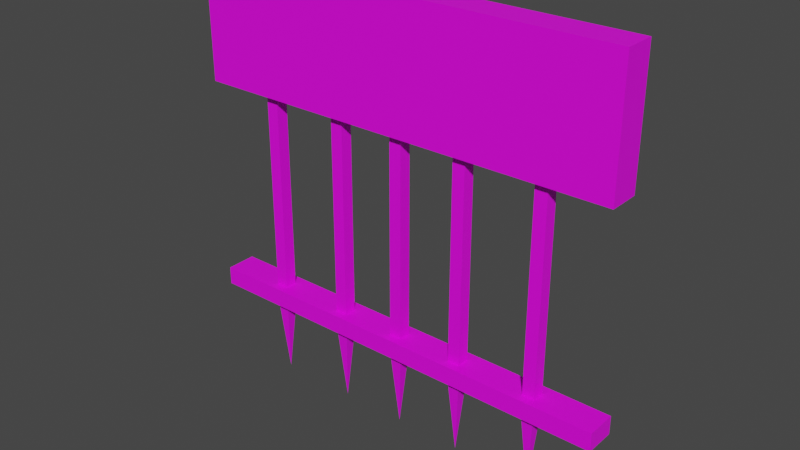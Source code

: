 # Source: 60606.blend  (saved by Blender 2.82.7; exported with 4.5.12 LTS)
import bpy
from mathutils import Matrix  # noqa: F401  (used for matrix-valued properties, if any)

bpy.ops.wm.read_factory_settings(use_empty=True)
scene = bpy.context.scene
scene.name = 'Scene'

# ---- collections
col_collection = bpy.data.collections.new('Collection'); scene.collection.children.link(col_collection)

# ---- images (referenced by path relative to the original .blend; pixels are not part of the script)
import os
ASSET_DIR = os.environ.get("B2B_ASSET_DIR", "")  # directory of the original .blend (textures are referenced by path, not embedded)
HERE = os.path.dirname(os.path.abspath(__file__))  # packed textures are extracted next to this script under _unpacked/

def load_image(name, relpath, width, height, colorspace="sRGB"):
    """Load a texture the original file referenced (path relative to the .blend, or extracted next to this script)."""
    p = next((c for c in (os.path.join(HERE, relpath), os.path.join(ASSET_DIR, relpath)) if relpath and os.path.exists(c)), "")
    if p:
        img = bpy.data.images.load(p, check_existing=True)
        img.name = name
    else:  # same state as the original file: an image datablock whose file is absent (Cycles renders it pink)
        img = bpy.data.images.new(name, width, height)
        img.source = "FILE"
        img.filepath = "//" + (relpath or name)
    img.colorspace_settings.name = colorspace
    return img
img_090_2_0_png = load_image('090_2-0.png', 'textures/090_2-0.png', 1024, 1024, 'sRGB')
img_090_12_0_png = load_image('090_12-0.png', 'textures/090_12-0.png', 1024, 1024, 'sRGB')
img_067_15_0_png = load_image('067_15-0.png', 'textures/067_15-0.png', 1024, 1024, 'sRGB')

# ---- materials (node trees are filled in below, after node groups)
mat_090_2_0 = bpy.data.materials.new('090_2-0')
mat_090_2_0.use_backface_culling = True
mat_090_2_0.use_transparent_shadow = False
mat_090_12_0 = bpy.data.materials.new('090_12-0')
mat_090_12_0.use_backface_culling = True
mat_090_12_0.use_transparent_shadow = False
mat_067_15_0 = bpy.data.materials.new('067_15-0')
mat_067_15_0.use_backface_culling = True
mat_067_15_0.use_transparent_shadow = False

# ---- material node trees
mat_090_2_0.use_nodes = True; mat_090_2_0.node_tree.nodes.clear()
_N = mat_090_2_0.node_tree.nodes; _L = mat_090_2_0.node_tree.links
n0 = _N.new('ShaderNodeBsdfPrincipled'); n0.name = 'Principled BSDF'; n0.location = (0, 300)
n0.distribution = 'GGX'
n0.subsurface_method = 'BURLEY'
n0.inputs[3].default_value = 1.45
n0.inputs[27].default_value = (0.0, 0.0, 0.0, 1.0)
n0.inputs[28].default_value = 1.0
n1 = _N.new('ShaderNodeOutputMaterial'); n1.name = 'Material Output'; n1.location = (300, 300)
n2 = _N.new('ShaderNodeTexImage'); n2.name = 'Image Texture'; n2.location = (-300, 300)
n2.label = 'Base Color'
n2.image = img_090_2_0_png
_L.new(n0.outputs[0], n1.inputs[0])
_L.new(n2.outputs[0], n0.inputs[0])
n1.is_active_output = True
mat_090_12_0.use_nodes = True; mat_090_12_0.node_tree.nodes.clear()
_N = mat_090_12_0.node_tree.nodes; _L = mat_090_12_0.node_tree.links
n0 = _N.new('ShaderNodeBsdfPrincipled'); n0.name = 'Principled BSDF'; n0.location = (0, 300)
n0.distribution = 'GGX'
n0.subsurface_method = 'BURLEY'
n0.inputs[3].default_value = 1.45
n0.inputs[27].default_value = (0.0, 0.0, 0.0, 1.0)
n0.inputs[28].default_value = 1.0
n1 = _N.new('ShaderNodeOutputMaterial'); n1.name = 'Material Output'; n1.location = (300, 300)
n2 = _N.new('ShaderNodeTexImage'); n2.name = 'Image Texture'; n2.location = (-300, 300)
n2.label = 'Base Color'
n2.image = img_090_12_0_png
_L.new(n0.outputs[0], n1.inputs[0])
_L.new(n2.outputs[0], n0.inputs[0])
n1.is_active_output = True
mat_067_15_0.use_nodes = True; mat_067_15_0.node_tree.nodes.clear()
_N = mat_067_15_0.node_tree.nodes; _L = mat_067_15_0.node_tree.links
n0 = _N.new('ShaderNodeBsdfPrincipled'); n0.name = 'Principled BSDF'; n0.location = (0, 300)
n0.distribution = 'GGX'
n0.subsurface_method = 'BURLEY'
n0.inputs[3].default_value = 1.45
n0.inputs[27].default_value = (0.0, 0.0, 0.0, 1.0)
n0.inputs[28].default_value = 1.0
n1 = _N.new('ShaderNodeOutputMaterial'); n1.name = 'Material Output'; n1.location = (300, 300)
n2 = _N.new('ShaderNodeTexImage'); n2.name = 'Image Texture'; n2.location = (-300, 300)
n2.label = 'Base Color'
n2.image = img_067_15_0_png
_L.new(n0.outputs[0], n1.inputs[0])
_L.new(n2.outputs[0], n0.inputs[0])
n1.is_active_output = True

# ---- world
world_world = bpy.data.worlds.new('World'); scene.world = world_world
world_world.use_nodes = True; world_world.node_tree.nodes.clear()
_N = world_world.node_tree.nodes; _L = world_world.node_tree.links
n0 = _N.new('ShaderNodeOutputWorld'); n0.name = 'World Output'; n0.location = (300, 300)
n1 = _N.new('ShaderNodeBackground'); n1.name = 'Background'; n1.location = (10, 300)
n1.inputs[0].default_value = (0.05088, 0.05088, 0.05088, 1.0)
_L.new(n1.outputs[0], n0.inputs[0])
n0.is_active_output = True
world_world.color = (0.05088, 0.05088, 0.05088)
world_world.use_sun_shadow = False
world_world.sun_shadow_jitter_overblur = 0.0

# ---- meshes
me_model60606 = bpy.data.meshes.new('model60606')
me_model60606.from_pydata([(-70.0, 5.227, 84.96), (70.0, 5.227, 84.96), (70.0, 5.227, 44.96), (-70.0, 5.227, 44.96), (70.0, -4.773, 44.96), (70.0, -4.773, 84.96), (-70.0, -4.773, 84.96), (-70.0, -4.773, 44.96), (70.0, 5.227, 44.96), (70.0, -4.773, 44.96), (-70.0, -4.773, 44.96), (-70.0, 5.227, 44.96), (-70.0, 5.227, 84.96), (-70.0, -4.773, 84.96), (70.0, -4.773, 84.96), (70.0, 5.227, 84.96), (70.0, 5.227, -27.04), (70.0, -4.773, -27.04), (-70.0, -4.773, -27.04), (-70.0, 5.227, -27.04), (-70.0, 5.227, -21.04), (-70.0, -4.773, -21.04), (70.0, -4.773, -21.04), (70.0, 5.227, -21.04), (50.0, 2.0, -27.62), (50.0, 2.0, 45.0), (50.0, -2.0, 45.0), (50.0, -2.0, -27.62), (46.0, -2.0, -27.62), (46.0, -2.0, 45.0), (46.0, 2.0, 45.0), (46.0, 2.0, -27.62), (22.0, 0.0, -53.04), (20.0, 2.0, -27.62), (20.0, 2.0, 45.0), (20.0, -2.0, 45.0), (20.0, -2.0, -27.62), (24.0, -2.0, -27.62), (24.0, -2.0, 45.0), (24.0, 2.0, 45.0), (24.0, 2.0, -27.62), (-70.0, 5.227, -21.04), (70.0, 5.227, -21.04), (70.0, 5.227, -27.04), (-70.0, 5.227, -27.04), (70.0, -4.773, -27.04), (70.0, -4.773, -21.04), (-70.0, -4.773, -21.04), (-70.0, -4.773, -27.04), (2.0, 2.0, -27.62), (2.0, 2.0, 45.0), (2.0, -2.0, 45.0), (2.0, -2.0, -27.62), (-2.0, -2.0, -27.62), (-2.0, -2.0, 45.0), (-2.0, 2.0, 45.0), (-2.0, 2.0, -27.62), (0.0, 0.0, -53.04), (-22.0, 0.0, -53.04), (-24.0, 2.0, -27.62), (-24.0, 2.0, 45.0), (-24.0, -2.0, 45.0), (-24.0, -2.0, -27.62), (-20.0, -2.0, -27.62), (-20.0, -2.0, 45.0), (-20.0, 2.0, 45.0), (-20.0, 2.0, -27.62), (48.0, 0.0, -53.04), (-48.0, 0.0, -53.04), (-50.0, 2.0, -27.62), (-50.0, 2.0, 45.0), (-50.0, -2.0, 45.0), (-50.0, -2.0, -27.62), (-46.0, -2.0, -27.62), (-46.0, -2.0, 45.0), (-46.0, 2.0, 45.0), (-46.0, 2.0, -27.62), (70.0, 5.227, 84.96), (70.0, 5.227, 44.96), (70.0, -4.773, 44.96), (70.0, -4.773, 84.96), (-70.0, 5.227, 84.96), (-70.0, 5.227, 44.96), (-70.0, -4.773, 44.96), (-70.0, -4.773, 84.96), (-70.0, -4.773, -27.04), (-70.0, 5.227, -27.04), (-70.0, 5.227, -21.04), (-70.0, -4.773, -21.04), (70.0, -4.773, -27.04), (70.0, 5.227, -27.04), (70.0, 5.227, -21.04), (70.0, -4.773, -21.04)], [], [(0, 1, 2), (0, 2, 3), (4, 5, 6), (4, 6, 7), (8, 9, 10), (8, 10, 11), (12, 13, 14), (12, 14, 15), (16, 17, 18), (16, 18, 19), (20, 21, 22), (20, 22, 23), (56, 55, 50), (52, 57, 49), (49, 51, 52), (54, 53, 52), (54, 52, 51), (49, 50, 51), (62, 60, 59), (62, 61, 60), (66, 65, 64), (59, 65, 66), (61, 62, 63), (61, 63, 64), (24, 25, 26), (24, 26, 27), (31, 25, 24), (29, 27, 26), (28, 29, 30), (28, 30, 31), (36, 35, 34), (36, 34, 33), (33, 39, 40), (35, 37, 38), (40, 39, 38), (40, 38, 37), (41, 42, 43), (41, 43, 44), (45, 46, 47), (45, 47, 48), (56, 50, 49), (53, 55, 56), (53, 54, 55), (66, 64, 63), (63, 58, 66), (59, 60, 65), (53, 57, 52), (56, 57, 53), (49, 57, 56), (29, 28, 27), (31, 30, 25), (27, 67, 24), (24, 67, 31), (31, 67, 28), (28, 67, 27), (35, 36, 37), (33, 34, 39), (37, 32, 40), (40, 32, 33), (33, 32, 36), (36, 32, 37), (62, 58, 63), (59, 58, 62), (66, 58, 59), (72, 70, 69), (72, 71, 70), (76, 75, 74), (69, 75, 76), (71, 72, 73), (71, 73, 74), (76, 74, 73), (73, 68, 76), (69, 70, 75), (72, 68, 73), (69, 68, 72), (76, 68, 69), (80, 78, 77), (80, 79, 78), (84, 81, 82), (84, 82, 83), (88, 86, 85), (88, 87, 86), (92, 89, 90), (92, 90, 91)])
me_model60606.polygons.foreach_set('material_index', [0, 0, 0, 0, 1, 1, 1, 1, 1, 1, 1, 1, 2, 2, 2, 2, 2, 2, 2, 2, 2, 2, 2, 2, 2, 2, 2, 2, 2, 2, 2, 2, 2, 2, 2, 2, 2, 2, 2, 2, 2, 2, 2, 2, 2, 2, 2, 2, 2, 2, 2, 2, 2, 2, 2, 2, 2, 2, 2, 2, 2, 2, 2, 2, 2, 2, 2, 2, 2, 2, 2, 2, 2, 2, 2, 2, 2, 2, 2, 2, 2, 2, 2, 2])
_uv = me_model60606.uv_layers.new(name='model60606-uv')
_uv.uv.foreach_set('vector', [2.0, 0.0, 0.0, 0.0, 0.0, -0.998, 2.0, 0.0, 0.0, -0.998, 2.0, -1.0, 2.0, -1.0, 2.0, 0.0, 0.0, 0.0, 2.0, -1.0, 0.0, 0.0, 0.0, -1.0, 10.0, -1.0, 10.0, 0.0, 0.0, 0.0, 10.0, -1.0, 0.0, 0.0, 0.0, -1.0, 0.0, 0.0, 0.0, -1.0, 10.0, -1.0, 0.0, 0.0, 10.0, -1.0, 10.0, 0.0, 10.0, -1.0, 10.0, 0.0, 0.0, 0.0, 10.0, -1.0, 0.0, 0.0, 0.0, -1.0, 0.0, 0.0, 0.0, -1.0, 10.0, -1.0, 0.0, 0.0, 10.0, -1.0, 10.0, 0.0, -0.09375, 0.0, 1.0, 0.0, 1.0, -1.0, -0.09375, -2.0, -0.5938, -1.0, -0.09375, -1.0, -0.09375, -1.0, 1.0, -2.0, -0.09375, -2.0, 1.0, -1.0, -0.09375, -1.0, -0.09375, -2.0, 1.0, -1.0, -0.09375, -2.0, 1.0, -2.0, -0.09375, -1.0, 1.0, -1.0, 1.0, -2.0, -0.09375, -1.0, 1.0, 0.0, -0.09375, 0.0, -0.09375, -1.0, 1.0, -1.0, 1.0, 0.0, -0.09375, -1.0, 1.0, -1.0, 1.0, -2.0, -0.09375, 0.0, 1.0, -1.0, -0.09375, -1.0, 1.0, -1.0, -0.09375, -1.0, -0.09375, -2.0, 1.0, -1.0, -0.09375, -2.0, 1.0, -2.0, -0.09375, -1.0, 1.0, -1.0, 1.0, -2.0, -0.09375, -1.0, 1.0, -2.0, -0.09375, -2.0, -0.09375, 0.0, 1.0, -1.0, -0.09375, -1.0, 1.0, -1.0, -0.09375, -2.0, 1.0, -2.0, -0.09375, -1.0, 1.0, -1.0, 1.0, 0.0, -0.09375, -1.0, 1.0, 0.0, -0.09375, 0.0, -0.09375, -1.0, 1.0, -1.0, 1.0, 0.0, -0.09375, -1.0, 1.0, 0.0, -0.09375, 0.0, -0.09375, 0.0, 1.0, -1.0, -0.09375, -1.0, 1.0, -1.0, -0.09375, -2.0, 1.0, -2.0, -0.09375, -1.0, 1.0, -1.0, 1.0, -2.0, -0.09375, -1.0, 1.0, -2.0, -0.09375, -2.0, 2.0, 0.0, 0.0, 0.0, 0.0, -1.0, 2.0, 0.0, 0.0, -1.0, 2.0, -1.0, 2.0, -1.0, 2.0, 0.0, 0.0, 0.0, 2.0, -1.0, 0.0, 0.0, 0.0, -1.0, -0.09375, 0.0, 1.0, -1.0, -0.09375, -1.0, -0.09375, -1.0, 1.0, 0.0, -0.09375, 0.0, -0.09375, -1.0, 1.0, -1.0, 1.0, 0.0, -0.09375, -1.0, 1.0, -2.0, -0.09375, -2.0, -0.09375, -2.0, -0.5938, -1.0, -0.09375, -1.0, -0.09375, 0.0, 1.0, 0.0, 1.0, -1.0, -0.09375, -1.0, -0.5938, -1.0, -0.09375, -2.0, -0.09375, 0.0, -0.5938, -1.0, -0.09375, -1.0, -0.09375, -1.0, -0.5938, -1.0, -0.09375, 0.0, 1.0, -1.0, -0.09375, -1.0, -0.09375, -2.0, -0.09375, 0.0, 1.0, 0.0, 1.0, -1.0, -0.09375, -2.0, -0.5938, -1.0, -0.09375, -1.0, -0.09375, -1.0, -0.5938, -1.0, -0.09375, 0.0, -0.09375, 0.0, -0.5938, -1.0, -0.09375, -1.0, -0.09375, -1.0, -0.5938, -1.0, -0.09375, -2.0, 1.0, -1.0, -0.09375, -1.0, -0.09375, -2.0, -0.09375, 0.0, 1.0, 0.0, 1.0, -1.0, -0.09375, -2.0, -0.5938, -1.0, -0.09375, -1.0, -0.09375, -1.0, -0.5938, -1.0, -0.09375, 0.0, -0.09375, 0.0, -0.5938, -1.0, -0.09375, -1.0, -0.09375, -1.0, -0.5938, -1.0, -0.09375, -2.0, -0.09375, -1.0, -0.5938, -1.0, -0.09375, -2.0, -0.09375, 0.0, -0.5938, -1.0, -0.09375, -1.0, -0.09375, -1.0, -0.5938, -1.0, -0.09375, 0.0, -0.09375, -1.0, 1.0, 0.0, -0.09375, 0.0, -0.09375, -1.0, 1.0, -1.0, 1.0, 0.0, -0.09375, -1.0, 1.0, -1.0, 1.0, -2.0, -0.09375, 0.0, 1.0, -1.0, -0.09375, -1.0, 1.0, -1.0, -0.09375, -1.0, -0.09375, -2.0, 1.0, -1.0, -0.09375, -2.0, 1.0, -2.0, -0.09375, -1.0, 1.0, -2.0, -0.09375, -2.0, -0.09375, -2.0, -0.5938, -1.0, -0.09375, -1.0, -0.09375, 0.0, 1.0, 0.0, 1.0, -1.0, -0.09375, -1.0, -0.5938, -1.0, -0.09375, -2.0, -0.09375, 0.0, -0.5938, -1.0, -0.09375, -1.0, -0.09375, -1.0, -0.5938, -1.0, -0.09375, 0.0, -0.0625, -1.0, 1.0, 1.0, -0.0625, 1.0, -0.0625, -1.0, 1.0, -1.0, 1.0, 1.0, -0.0625, -1.0, -0.0625, 1.0, 1.0, 1.0, -0.0625, -1.0, 1.0, 1.0, 1.0, -1.0, 0.2812, 1.0, 0.0, 0.0, 0.2812, 0.0, 0.2812, 1.0, 0.0, 1.0, 0.0, 0.0, 0.2812, 1.0, 0.2812, 0.0, 0.0, 0.0, 0.2812, 1.0, 0.0, 0.0, 0.0, 1.0])
me_model60606.materials.append(mat_090_2_0)
me_model60606.materials.append(mat_090_12_0)
me_model60606.materials.append(mat_067_15_0)
me_model60606.use_remesh_fix_poles = True
me_model60606.use_remesh_preserve_attributes = False
me_model60606.use_mirror_vertex_groups = False
me_model60606.update()

# ---- objects
ob_model60606_node = bpy.data.objects.new('model60606-node', me_model60606)

# ---- transforms, parenting, visibility, modifiers, constraints
ob_model60606_node.location = (0.0, 0.0, 0.0)
ob_model60606_node.lineart.crease_threshold = 0.0

# ---- collection membership
col_collection.objects.link(ob_model60606_node)

# ---- scene / render settings (as saved in the file)
scene.frame_start = 1; scene.frame_end = 250; scene.frame_set(1)
scene.render.engine = 'BLENDER_EEVEE_NEXT'
scene.cycles.use_denoising = False
scene.cycles.samples = 128
scene.cycles.sampling_pattern = 'TABULATED_SOBOL'
scene.cycles.use_adaptive_sampling = False
scene.cycles.use_light_tree = False
scene.view_settings.view_transform = 'Filmic'
bpy.context.view_layer.update()

# ---- added for rendering (the .blend has no active camera and no usable light): camera, sun
cam_auto = bpy.data.cameras.new('AutoCamera')
cam_auto.lens = 50.0
cam_auto.sensor_width = 36.0
cam_auto.clip_end = 3196.13
ob_auto_camera = bpy.data.objects.new('AutoCamera', cam_auto)
scene.collection.objects.link(ob_auto_camera)
ob_auto_camera.location = (182.117, -218.313, 161.65)
ob_auto_camera.rotation_euler = (1.09748, -7.21219e-08, 0.694738)
scene.camera = ob_auto_camera
light_auto_sun = bpy.data.lights.new('AutoSun', 'SUN')
light_auto_sun.energy = 3.0
light_auto_sun.angle = 0.0523599
ob_auto_sun = bpy.data.objects.new('AutoSun', light_auto_sun)
scene.collection.objects.link(ob_auto_sun)
ob_auto_sun.rotation_euler = (0.872665, 0.174533, 0.523599)
bpy.context.view_layer.update()
